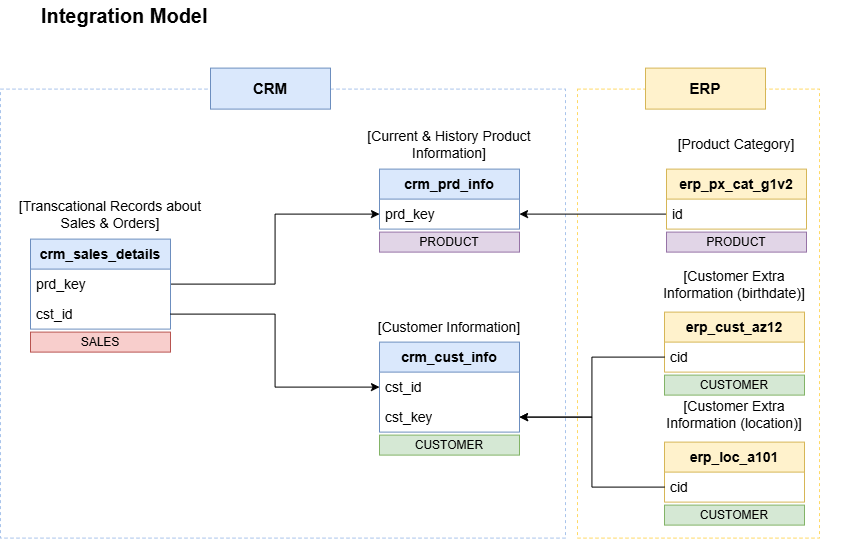

The diagram above was exported from draw.io. Its source (the exported page's mxGraphModel, read from the mxfile embedded in the PNG):
<mxGraphModel dx="974" dy="861" grid="0" gridSize="10" guides="1" tooltips="1" connect="1" arrows="1" fold="1" page="1" pageScale="1" pageWidth="850" pageHeight="1100" math="0" shadow="0">
  <root>
    <mxCell id="0" />
    <mxCell id="1" parent="0" style="locked=0;" />
    <mxCell id="Ao5tTWpmlWsWj12FYTl7-42" parent="1" style="rounded=0;whiteSpace=wrap;html=1;fillColor=none;dashed=1;strokeColor=#A9C4EB;" value="" vertex="1">
      <mxGeometry height="449" width="565" x="13" y="139" as="geometry" />
    </mxCell>
    <mxCell id="Ao5tTWpmlWsWj12FYTl7-44" parent="1" style="rounded=0;whiteSpace=wrap;html=1;fillColor=none;dashed=1;strokeColor=#FFD966;movable=1;resizable=1;rotatable=1;deletable=1;editable=1;locked=0;connectable=1;" value="" vertex="1">
      <mxGeometry height="449" width="242" x="590" y="139" as="geometry" />
    </mxCell>
    <mxCell id="Ao5tTWpmlWsWj12FYTl7-1" parent="1" style="text;html=1;whiteSpace=wrap;strokeColor=none;fillColor=none;align=center;verticalAlign=middle;rounded=0;fontSize=20;fontStyle=1" value="Integration Model&amp;nbsp;" vertex="1">
      <mxGeometry height="30" width="200" x="40" y="50" as="geometry" />
    </mxCell>
    <mxCell id="Ao5tTWpmlWsWj12FYTl7-12" parent="1" style="swimlane;fontStyle=0;childLayout=stackLayout;horizontal=1;startSize=30;horizontalStack=0;resizeParent=1;resizeParentMax=0;resizeLast=0;collapsible=1;marginBottom=0;whiteSpace=wrap;html=1;swimlaneLine=1;fillColor=#dae8fc;strokeColor=#6c8ebf;fontSize=14;" value="&lt;b&gt;crm_cust_info&lt;/b&gt;" vertex="1">
      <mxGeometry height="90" width="140" x="392" y="392" as="geometry" />
    </mxCell>
    <mxCell id="Ao5tTWpmlWsWj12FYTl7-13" parent="Ao5tTWpmlWsWj12FYTl7-12" style="text;strokeColor=none;fillColor=none;align=left;verticalAlign=middle;spacingLeft=4;spacingRight=4;overflow=hidden;points=[[0,0.5],[1,0.5]];portConstraint=eastwest;rotatable=0;whiteSpace=wrap;html=1;sketch=1;curveFitting=1;jiggle=2;rounded=0;fontSize=14;" value="cst_id" vertex="1">
      <mxGeometry height="30" width="140" y="30" as="geometry" />
    </mxCell>
    <mxCell id="Ao5tTWpmlWsWj12FYTl7-32" parent="Ao5tTWpmlWsWj12FYTl7-12" style="text;strokeColor=none;fillColor=none;align=left;verticalAlign=middle;spacingLeft=4;spacingRight=4;overflow=hidden;points=[[0,0.5],[1,0.5]];portConstraint=eastwest;rotatable=0;whiteSpace=wrap;html=1;sketch=1;curveFitting=1;jiggle=2;rounded=0;fontSize=14;" value="cst_key" vertex="1">
      <mxGeometry height="30" width="140" y="60" as="geometry" />
    </mxCell>
    <mxCell id="Ao5tTWpmlWsWj12FYTl7-16" parent="1" style="text;html=1;whiteSpace=wrap;strokeColor=none;fillColor=none;align=center;verticalAlign=middle;rounded=0;fontSize=14;" value="[Customer Information]" vertex="1">
      <mxGeometry height="30" width="160" x="382" y="362" as="geometry" />
    </mxCell>
    <mxCell id="Ao5tTWpmlWsWj12FYTl7-17" parent="1" style="swimlane;fontStyle=0;childLayout=stackLayout;horizontal=1;startSize=30;horizontalStack=0;resizeParent=1;resizeParentMax=0;resizeLast=0;collapsible=1;marginBottom=0;whiteSpace=wrap;html=1;swimlaneLine=1;fillColor=#dae8fc;strokeColor=#6c8ebf;fontSize=14;" value="&lt;b&gt;crm_prd_info&lt;/b&gt;" vertex="1">
      <mxGeometry height="60" width="140" x="392" y="219" as="geometry" />
    </mxCell>
    <mxCell id="Ao5tTWpmlWsWj12FYTl7-18" parent="Ao5tTWpmlWsWj12FYTl7-17" style="text;strokeColor=none;fillColor=none;align=left;verticalAlign=middle;spacingLeft=4;spacingRight=4;overflow=hidden;points=[[0,0.5],[1,0.5]];portConstraint=eastwest;rotatable=0;whiteSpace=wrap;html=1;sketch=1;curveFitting=1;jiggle=2;rounded=0;fontSize=14;" value="prd_key" vertex="1">
      <mxGeometry height="30" width="140" y="30" as="geometry" />
    </mxCell>
    <mxCell id="Ao5tTWpmlWsWj12FYTl7-19" parent="1" style="text;html=1;whiteSpace=wrap;strokeColor=none;fillColor=none;align=center;verticalAlign=middle;rounded=0;fontSize=14;" value="[Current &amp;amp; History Product Information]" vertex="1">
      <mxGeometry height="30" width="220" x="352" y="179" as="geometry" />
    </mxCell>
    <mxCell id="Ao5tTWpmlWsWj12FYTl7-27" edge="1" parent="1" source="Ao5tTWpmlWsWj12FYTl7-20" style="edgeStyle=orthogonalEdgeStyle;rounded=0;orthogonalLoop=1;jettySize=auto;html=1;entryX=0;entryY=0.5;entryDx=0;entryDy=0;exitX=1;exitY=0.5;exitDx=0;exitDy=0;" target="Ao5tTWpmlWsWj12FYTl7-18" value="">
      <mxGeometry relative="1" as="geometry">
        <mxPoint x="369.22" y="414.44" as="targetPoint" />
      </mxGeometry>
    </mxCell>
    <mxCell id="Ao5tTWpmlWsWj12FYTl7-20" parent="1" style="swimlane;fontStyle=0;childLayout=stackLayout;horizontal=1;startSize=30;horizontalStack=0;resizeParent=1;resizeParentMax=0;resizeLast=0;collapsible=1;marginBottom=0;whiteSpace=wrap;html=1;swimlaneLine=1;fillColor=#dae8fc;strokeColor=#6c8ebf;fontSize=14;" value="&lt;b&gt;crm_sales_details&lt;/b&gt;" vertex="1">
      <mxGeometry height="90" width="140" x="43" y="289" as="geometry" />
    </mxCell>
    <mxCell id="Ao5tTWpmlWsWj12FYTl7-21" parent="Ao5tTWpmlWsWj12FYTl7-20" style="text;strokeColor=none;fillColor=none;align=left;verticalAlign=middle;spacingLeft=4;spacingRight=4;overflow=hidden;points=[[0,0.5],[1,0.5]];portConstraint=eastwest;rotatable=0;whiteSpace=wrap;html=1;sketch=1;curveFitting=1;jiggle=2;rounded=0;fontSize=14;" value="prd_key" vertex="1">
      <mxGeometry height="30" width="140" y="30" as="geometry" />
    </mxCell>
    <mxCell id="Ao5tTWpmlWsWj12FYTl7-23" parent="Ao5tTWpmlWsWj12FYTl7-20" style="text;strokeColor=none;fillColor=none;align=left;verticalAlign=middle;spacingLeft=4;spacingRight=4;overflow=hidden;points=[[0,0.5],[1,0.5]];portConstraint=eastwest;rotatable=0;whiteSpace=wrap;html=1;sketch=1;curveFitting=1;jiggle=2;rounded=0;fontSize=14;" value="cst_id" vertex="1">
      <mxGeometry height="30" width="140" y="60" as="geometry" />
    </mxCell>
    <mxCell id="Ao5tTWpmlWsWj12FYTl7-22" parent="1" style="text;html=1;whiteSpace=wrap;strokeColor=none;fillColor=none;align=center;verticalAlign=middle;rounded=0;fontSize=14;" value="[Transcational Records about Sales &amp;amp; Orders]" vertex="1">
      <mxGeometry height="30" width="220" x="13" y="249" as="geometry" />
    </mxCell>
    <mxCell id="Ao5tTWpmlWsWj12FYTl7-28" edge="1" parent="1" source="Ao5tTWpmlWsWj12FYTl7-23" style="endArrow=classic;html=1;rounded=0;exitX=1;exitY=0.5;exitDx=0;exitDy=0;entryX=0;entryY=0.5;entryDx=0;entryDy=0;edgeStyle=orthogonalEdgeStyle;" target="Ao5tTWpmlWsWj12FYTl7-13" value="">
      <mxGeometry height="50" relative="1" width="50" as="geometry">
        <mxPoint x="179" y="615" as="sourcePoint" />
        <mxPoint x="372" y="598" as="targetPoint" />
      </mxGeometry>
    </mxCell>
    <mxCell id="Ao5tTWpmlWsWj12FYTl7-29" parent="1" style="swimlane;fontStyle=1;childLayout=stackLayout;horizontal=1;startSize=30;horizontalStack=0;resizeParent=1;resizeParentMax=0;resizeLast=0;collapsible=1;marginBottom=0;whiteSpace=wrap;html=1;swimlaneLine=1;fillColor=#fff2cc;strokeColor=#d6b656;fontSize=14;" value="erp_cust_az12" vertex="1">
      <mxGeometry height="60" width="140" x="677" y="362" as="geometry" />
    </mxCell>
    <mxCell id="Ao5tTWpmlWsWj12FYTl7-30" parent="Ao5tTWpmlWsWj12FYTl7-29" style="text;strokeColor=none;fillColor=none;align=left;verticalAlign=middle;spacingLeft=4;spacingRight=4;overflow=hidden;points=[[0,0.5],[1,0.5]];portConstraint=eastwest;rotatable=0;whiteSpace=wrap;html=1;sketch=1;curveFitting=1;jiggle=2;rounded=0;fontSize=14;" value="cid" vertex="1">
      <mxGeometry height="30" width="140" y="30" as="geometry" />
    </mxCell>
    <mxCell id="Ao5tTWpmlWsWj12FYTl7-31" parent="1" style="text;html=1;whiteSpace=wrap;strokeColor=none;fillColor=none;align=center;verticalAlign=middle;rounded=0;fontSize=14;" value="[Customer Extra Information (birthdate)]" vertex="1">
      <mxGeometry height="30" width="160" x="667" y="319" as="geometry" />
    </mxCell>
    <mxCell id="Ao5tTWpmlWsWj12FYTl7-33" edge="1" parent="1" source="Ao5tTWpmlWsWj12FYTl7-29" style="edgeStyle=orthogonalEdgeStyle;rounded=0;orthogonalLoop=1;jettySize=auto;html=1;exitX=0;exitY=0.75;exitDx=0;exitDy=0;entryX=1;entryY=0.5;entryDx=0;entryDy=0;" target="Ao5tTWpmlWsWj12FYTl7-32">
      <mxGeometry relative="1" as="geometry" />
    </mxCell>
    <mxCell id="Ao5tTWpmlWsWj12FYTl7-34" parent="1" style="swimlane;fontStyle=1;childLayout=stackLayout;horizontal=1;startSize=30;horizontalStack=0;resizeParent=1;resizeParentMax=0;resizeLast=0;collapsible=1;marginBottom=0;whiteSpace=wrap;html=1;swimlaneLine=1;fillColor=#fff2cc;strokeColor=#d6b656;fontSize=14;" value="erp_loc_a101" vertex="1">
      <mxGeometry height="60" width="140" x="677" y="492" as="geometry" />
    </mxCell>
    <mxCell id="Ao5tTWpmlWsWj12FYTl7-35" parent="Ao5tTWpmlWsWj12FYTl7-34" style="text;strokeColor=none;fillColor=none;align=left;verticalAlign=middle;spacingLeft=4;spacingRight=4;overflow=hidden;points=[[0,0.5],[1,0.5]];portConstraint=eastwest;rotatable=0;whiteSpace=wrap;html=1;sketch=1;curveFitting=1;jiggle=2;rounded=0;fontSize=14;" value="cid" vertex="1">
      <mxGeometry height="30" width="140" y="30" as="geometry" />
    </mxCell>
    <mxCell id="Ao5tTWpmlWsWj12FYTl7-36" parent="1" style="text;html=1;whiteSpace=wrap;strokeColor=none;fillColor=none;align=center;verticalAlign=middle;rounded=0;fontSize=14;" value="[Customer Extra Information (location)]" vertex="1">
      <mxGeometry height="30" width="160" x="667" y="449" as="geometry" />
    </mxCell>
    <mxCell id="Ao5tTWpmlWsWj12FYTl7-37" edge="1" parent="1" source="Ao5tTWpmlWsWj12FYTl7-34" style="edgeStyle=orthogonalEdgeStyle;rounded=0;orthogonalLoop=1;jettySize=auto;html=1;exitX=0;exitY=0.75;exitDx=0;exitDy=0;entryX=1;entryY=0.5;entryDx=0;entryDy=0;" target="Ao5tTWpmlWsWj12FYTl7-32">
      <mxGeometry relative="1" as="geometry">
        <mxPoint x="540.4" y="471.77" as="targetPoint" />
      </mxGeometry>
    </mxCell>
    <mxCell id="Ao5tTWpmlWsWj12FYTl7-41" edge="1" parent="1" source="Ao5tTWpmlWsWj12FYTl7-38" style="edgeStyle=orthogonalEdgeStyle;curved=1;rounded=0;orthogonalLoop=1;jettySize=auto;html=1;exitX=0;exitY=0.75;exitDx=0;exitDy=0;entryX=1;entryY=0.5;entryDx=0;entryDy=0;" target="Ao5tTWpmlWsWj12FYTl7-18">
      <mxGeometry relative="1" as="geometry" />
    </mxCell>
    <mxCell id="Ao5tTWpmlWsWj12FYTl7-38" parent="1" style="swimlane;fontStyle=0;childLayout=stackLayout;horizontal=1;startSize=30;horizontalStack=0;resizeParent=1;resizeParentMax=0;resizeLast=0;collapsible=1;marginBottom=0;whiteSpace=wrap;html=1;swimlaneLine=1;fillColor=#fff2cc;strokeColor=#d6b656;fontSize=14;" value="&lt;b&gt;erp_px_cat_g1v2&lt;/b&gt;" vertex="1">
      <mxGeometry height="60" width="140" x="679" y="219" as="geometry" />
    </mxCell>
    <mxCell id="Ao5tTWpmlWsWj12FYTl7-39" parent="Ao5tTWpmlWsWj12FYTl7-38" style="text;strokeColor=none;fillColor=none;align=left;verticalAlign=middle;spacingLeft=4;spacingRight=4;overflow=hidden;points=[[0,0.5],[1,0.5]];portConstraint=eastwest;rotatable=0;whiteSpace=wrap;html=1;sketch=1;curveFitting=1;jiggle=2;rounded=0;fontSize=14;" value="id" vertex="1">
      <mxGeometry height="30" width="140" y="30" as="geometry" />
    </mxCell>
    <mxCell id="Ao5tTWpmlWsWj12FYTl7-40" parent="1" style="text;html=1;whiteSpace=wrap;strokeColor=none;fillColor=none;align=center;verticalAlign=middle;rounded=0;fontSize=14;" value="[Product Category]" vertex="1">
      <mxGeometry height="30" width="220" x="639" y="179" as="geometry" />
    </mxCell>
    <mxCell id="Ao5tTWpmlWsWj12FYTl7-43" parent="1" style="rounded=0;whiteSpace=wrap;html=1;fillColor=#dae8fc;strokeColor=#6c8ebf;fontSize=15;fontStyle=1" value="CRM" vertex="1">
      <mxGeometry height="41" width="120" x="223" y="118" as="geometry" />
    </mxCell>
    <mxCell id="Ao5tTWpmlWsWj12FYTl7-45" parent="1" style="rounded=0;whiteSpace=wrap;html=1;fillColor=#fff2cc;strokeColor=#d6b656;fontSize=15;fontStyle=1" value="ERP" vertex="1">
      <mxGeometry height="41" width="120" x="658" y="118" as="geometry" />
    </mxCell>
    <mxCell id="fID1F3MgHHdmzcyWiDFe-1" parent="1" style="text;html=1;strokeColor=#9673a6;fillColor=#e1d5e7;align=center;verticalAlign=middle;whiteSpace=wrap;overflow=hidden;" value="PRODUCT" vertex="1">
      <mxGeometry height="20" width="140" x="392" y="282" as="geometry" />
    </mxCell>
    <mxCell id="-4HR_yyk1V6KwNOi_hTP-1" parent="1" style="text;html=1;strokeColor=#9673a6;fillColor=#e1d5e7;align=center;verticalAlign=middle;whiteSpace=wrap;overflow=hidden;" value="PRODUCT" vertex="1">
      <mxGeometry height="20" width="140" x="679" y="282" as="geometry" />
    </mxCell>
    <mxCell id="-4HR_yyk1V6KwNOi_hTP-2" parent="1" style="text;html=1;strokeColor=#82b366;fillColor=#d5e8d4;align=center;verticalAlign=middle;whiteSpace=wrap;overflow=hidden;" value="CUSTOMER" vertex="1">
      <mxGeometry height="20" width="140" x="392" y="485" as="geometry" />
    </mxCell>
    <mxCell id="-4HR_yyk1V6KwNOi_hTP-3" parent="1" style="text;html=1;strokeColor=#82b366;fillColor=#d5e8d4;align=center;verticalAlign=middle;whiteSpace=wrap;overflow=hidden;" value="CUSTOMER" vertex="1">
      <mxGeometry height="20" width="140" x="677" y="425" as="geometry" />
    </mxCell>
    <mxCell id="-4HR_yyk1V6KwNOi_hTP-4" parent="1" style="text;html=1;strokeColor=#82b366;fillColor=#d5e8d4;align=center;verticalAlign=middle;whiteSpace=wrap;overflow=hidden;" value="CUSTOMER" vertex="1">
      <mxGeometry height="20" width="140" x="677" y="555" as="geometry" />
    </mxCell>
    <mxCell id="-4HR_yyk1V6KwNOi_hTP-5" parent="1" style="text;html=1;strokeColor=#b85450;fillColor=#f8cecc;align=center;verticalAlign=middle;whiteSpace=wrap;overflow=hidden;" value="SALES" vertex="1">
      <mxGeometry height="20" width="140" x="43" y="382" as="geometry" />
    </mxCell>
  </root>
</mxGraphModel>